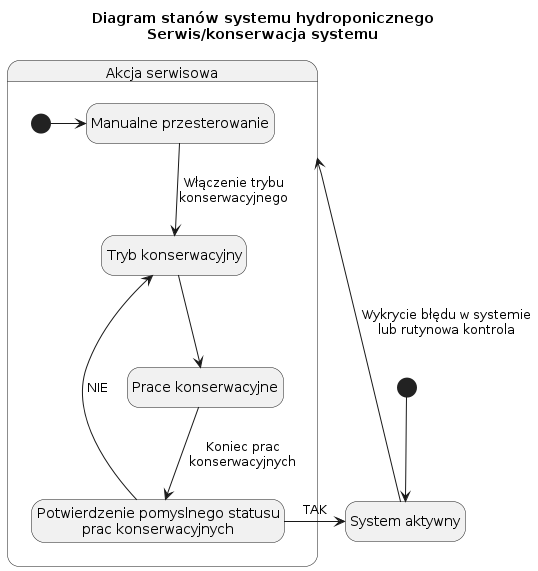

The diagram above was rendered by PlantUML. Its source (embedded in the PNG):
@startuml maintenance

title Diagram stanów systemu hydroponicznego\nSerwis/konserwacja systemu

hide empty description

state "System aktywny" as SystemActive

state "Akcja serwisowa" as MaintenanceAction {
    state "Manualne przesterowanie" as Override
    state "Tryb konserwacyjny" as MaintenanceMode
    state "Prace konserwacyjne" as Maintenance
    state "Potwierdzenie pomyslnego statusu\nprac konserwacyjnych" as StatusConfirmation

    [*] -> Override
    Override --> MaintenanceMode : Włączenie trybu\nkonserwacyjnego
    MaintenanceMode --> Maintenance
    Maintenance --> StatusConfirmation : Koniec prac\nkonserwacyjnych
    StatusConfirmation -> SystemActive : TAK
    StatusConfirmation --> MaintenanceMode : NIE
}

[*] --> SystemActive
SystemActive --> MaintenanceAction : Wykrycie błędu w systemie\nlub rutynowa kontrola

@enduml